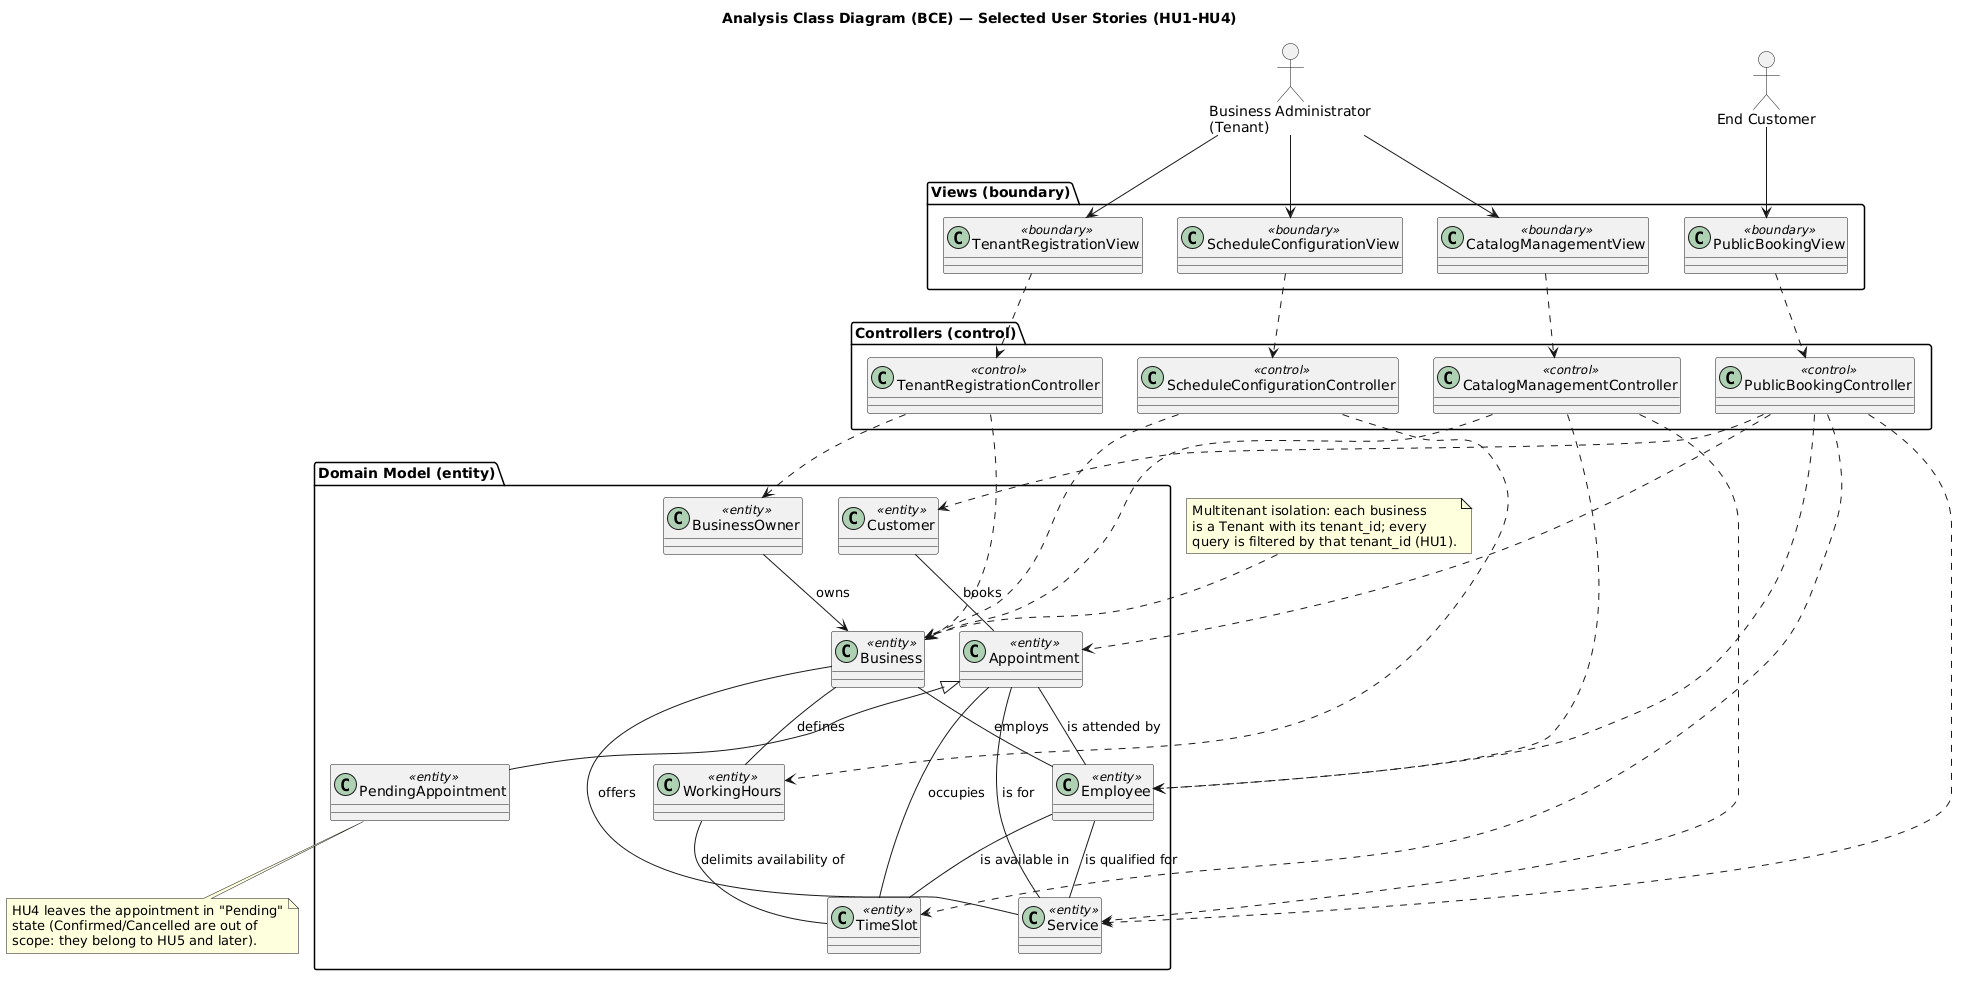

The diagram above was rendered by PlantUML. Its source (embedded in the PNG):
@startuml
' =====================================================================
' Analysis Class Diagram (BCE / robustness pattern = MVC)
' Logical View (4+1) - Elaboration phase (analysis) of RUP
' Scope: HU1-HU4 (section 2.3)
' ANALYSIS level: no types, no visibility (+/-/#), no exhaustive
' multiplicities. Focus on layer separation and relationships.
' =====================================================================

' --- project base style ---
allowmixing
' --------------------------------

title Analysis Class Diagram (BCE) — Selected User Stories (HU1-HU4)

' ====================== ACTORS ======================
actor "Business Administrator\n(Tenant)" as admin
actor "End Customer" as customer

' ============== VIEW LAYER (boundary) ============
package "Views (boundary)" {
  class TenantRegistrationView <<boundary>>
  class ScheduleConfigurationView <<boundary>>
  class CatalogManagementView <<boundary>>
  class PublicBookingView <<boundary>>
}

' =========== CONTROLLER LAYER (control) =========
package "Controllers (control)" {
  class TenantRegistrationController <<control>>
  class ScheduleConfigurationController <<control>>
  class CatalogManagementController <<control>>
  class PublicBookingController <<control>>
}

' ============ MODEL LAYER (entity) ================
' Names IDENTICAL to domain_model.puml (domain traceability).
package "Domain Model (entity)" {
  class Business <<entity>>
  class BusinessOwner <<entity>>
  class WorkingHours <<entity>>
  class Service <<entity>>
  class Employee <<entity>>
  class Customer <<entity>>
  class TimeSlot <<entity>>
  class Appointment <<entity>>
  class PendingAppointment <<entity>>
}

note top of Business
  Multitenant isolation: each business
  is a Tenant with its tenant_id; every
  query is filtered by that tenant_id (HU1).
end note

note bottom of PendingAppointment
  HU4 leaves the appointment in "Pending"
  state (Confirmed/Cancelled are out of
  scope: they belong to HU5 and later).
end note

' ============ ACTOR -> VIEW (boundary) =============
admin --> TenantRegistrationView
admin --> ScheduleConfigurationView
admin --> CatalogManagementView
customer --> PublicBookingView

' ============ VIEW -> CONTROLLER (control) ========
TenantRegistrationView ..> TenantRegistrationController
ScheduleConfigurationView ..> ScheduleConfigurationController
CatalogManagementView ..> CatalogManagementController
PublicBookingView ..> PublicBookingController

' ============ CONTROLLER -> MODEL (entity) ========
' HU1: business registration and tenant creation
TenantRegistrationController ..> BusinessOwner
TenantRegistrationController ..> Business

' HU2: schedule and working hours configuration
ScheduleConfigurationController ..> Business
ScheduleConfigurationController ..> WorkingHours

' HU3: catalog management (services and employees)
CatalogManagementController ..> Business
CatalogManagementController ..> Service
CatalogManagementController ..> Employee

' HU4: public appointment booking
PublicBookingController ..> Service
PublicBookingController ..> Employee
PublicBookingController ..> TimeSlot
PublicBookingController ..> Customer
PublicBookingController ..> Appointment

' ============ MODEL RELATIONSHIPS (domain) =======
' Labels in English; no multiplicities (analysis level).
BusinessOwner --> Business : owns
Business -- Employee : employs
Business -- Service : offers
Business -- WorkingHours : defines
Employee -- Service : is qualified for
WorkingHours -- TimeSlot : delimits availability of
Employee -- TimeSlot : is available in
Customer -- Appointment : books
Appointment -- Service : is for
Appointment -- Employee : is attended by
Appointment -- TimeSlot : occupies

' State relevant to HU4: the appointment stays Pending
Appointment <|-- PendingAppointment
@enduml